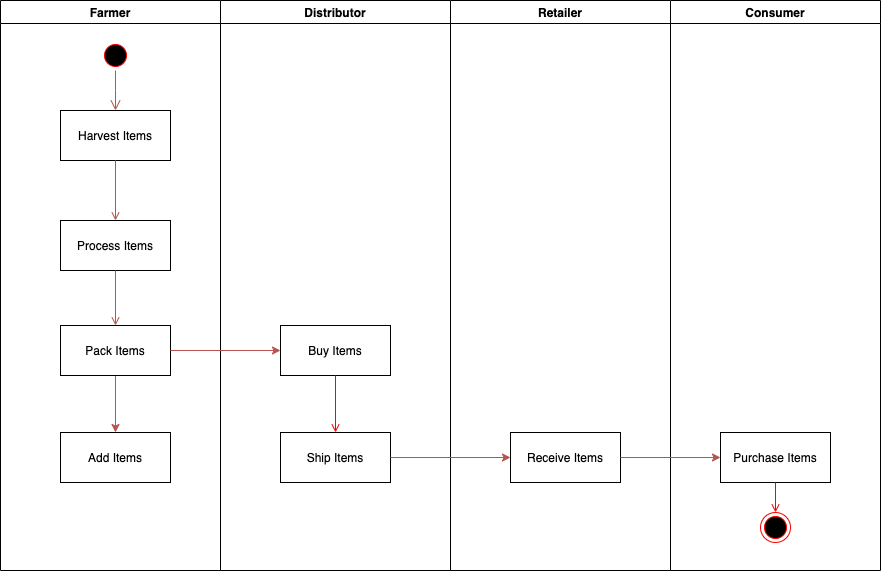

The diagram above was exported from draw.io. Its source (the exported page's mxGraphModel, read from the mxfile embedded in the PNG):
<mxGraphModel dx="1298" dy="740" grid="1" gridSize="10" guides="1" tooltips="1" connect="1" arrows="1" fold="1" page="1" pageScale="1" pageWidth="1169" pageHeight="826" background="none" math="0" shadow="0">
  <root>
    <mxCell id="0" />
    <mxCell id="1" parent="0" />
    <mxCell id="3" value="Distributor" style="swimlane;whiteSpace=wrap" parent="1" vertex="1">
      <mxGeometry x="410" y="128" width="230" height="570" as="geometry" />
    </mxCell>
    <mxCell id="18" value="Ship Items" style="" parent="3" vertex="1">
      <mxGeometry x="60" y="432" width="110" height="50" as="geometry" />
    </mxCell>
    <mxCell id="16" value="Buy Items" style="" parent="3" vertex="1">
      <mxGeometry x="60" y="325" width="110" height="50" as="geometry" />
    </mxCell>
    <mxCell id="19" value="" style="endArrow=open;strokeColor=#FF0000;endFill=1;rounded=0" parent="3" source="16" target="18" edge="1">
      <mxGeometry relative="1" as="geometry" />
    </mxCell>
    <mxCell id="4" value="Retailer" style="swimlane;whiteSpace=wrap" parent="1" vertex="1">
      <mxGeometry x="640" y="128" width="220" height="570" as="geometry" />
    </mxCell>
    <mxCell id="33" value="Receive Items" style="" parent="4" vertex="1">
      <mxGeometry x="60" y="432" width="110" height="50" as="geometry" />
    </mxCell>
    <mxCell id="t9Wk_keBg_3DRA3kNRlF-41" value="Consumer" style="swimlane;whiteSpace=wrap" vertex="1" parent="1">
      <mxGeometry x="860" y="128" width="210" height="570" as="geometry" />
    </mxCell>
    <mxCell id="t9Wk_keBg_3DRA3kNRlF-42" value="Purchase Items" style="" vertex="1" parent="t9Wk_keBg_3DRA3kNRlF-41">
      <mxGeometry x="50" y="432" width="110" height="50" as="geometry" />
    </mxCell>
    <mxCell id="t9Wk_keBg_3DRA3kNRlF-45" value="" style="ellipse;shape=endState;fillColor=#000000;strokeColor=#ff0000" vertex="1" parent="t9Wk_keBg_3DRA3kNRlF-41">
      <mxGeometry x="90" y="512" width="30" height="30" as="geometry" />
    </mxCell>
    <mxCell id="t9Wk_keBg_3DRA3kNRlF-46" value="" style="endArrow=open;strokeColor=#FF0000;endFill=1;rounded=0" edge="1" parent="t9Wk_keBg_3DRA3kNRlF-41" source="t9Wk_keBg_3DRA3kNRlF-42" target="t9Wk_keBg_3DRA3kNRlF-45">
      <mxGeometry relative="1" as="geometry" />
    </mxCell>
    <mxCell id="2" value="Farmer" style="swimlane;whiteSpace=wrap" parent="1" vertex="1">
      <mxGeometry x="190" y="128" width="220" height="570" as="geometry" />
    </mxCell>
    <mxCell id="5" value="" style="ellipse;shape=startState;fillColor=#000000;strokeColor=#ff0000;" parent="2" vertex="1">
      <mxGeometry x="100" y="40" width="30" height="30" as="geometry" />
    </mxCell>
    <mxCell id="6" value="" style="edgeStyle=elbowEdgeStyle;elbow=horizontal;verticalAlign=bottom;endArrow=open;endSize=8;strokeColor=#B85450;endFill=1;rounded=0;fillColor=#f8cecc;" parent="2" source="5" target="7" edge="1">
      <mxGeometry x="100" y="40" as="geometry">
        <mxPoint x="115" y="110" as="targetPoint" />
      </mxGeometry>
    </mxCell>
    <mxCell id="7" value="Harvest Items" style="" parent="2" vertex="1">
      <mxGeometry x="60" y="110" width="110" height="50" as="geometry" />
    </mxCell>
    <mxCell id="8" value="Process Items" style="" parent="2" vertex="1">
      <mxGeometry x="60" y="220" width="110" height="50" as="geometry" />
    </mxCell>
    <mxCell id="9" value="" style="endArrow=open;strokeColor=#B85450;endFill=1;rounded=0;fillColor=#f8cecc;" parent="2" source="7" target="8" edge="1">
      <mxGeometry relative="1" as="geometry" />
    </mxCell>
    <mxCell id="t9Wk_keBg_3DRA3kNRlF-50" value="" style="edgeStyle=orthogonalEdgeStyle;rounded=0;orthogonalLoop=1;jettySize=auto;html=1;fillColor=#f8cecc;strokeColor=#B85450;" edge="1" parent="2" source="10" target="t9Wk_keBg_3DRA3kNRlF-49">
      <mxGeometry relative="1" as="geometry" />
    </mxCell>
    <mxCell id="10" value="Pack Items" style="" parent="2" vertex="1">
      <mxGeometry x="60" y="325" width="110" height="50" as="geometry" />
    </mxCell>
    <mxCell id="11" value="" style="endArrow=open;strokeColor=#B85450;endFill=1;rounded=0;fillColor=#f8cecc;" parent="2" source="8" target="10" edge="1">
      <mxGeometry relative="1" as="geometry" />
    </mxCell>
    <mxCell id="t9Wk_keBg_3DRA3kNRlF-49" value="Add Items" style="" vertex="1" parent="2">
      <mxGeometry x="60" y="432" width="110" height="50" as="geometry" />
    </mxCell>
    <mxCell id="t9Wk_keBg_3DRA3kNRlF-51" value="" style="edgeStyle=orthogonalEdgeStyle;rounded=0;orthogonalLoop=1;jettySize=auto;html=1;strokeColor=#B85450;" edge="1" parent="1" source="10" target="16">
      <mxGeometry relative="1" as="geometry" />
    </mxCell>
    <mxCell id="t9Wk_keBg_3DRA3kNRlF-52" value="" style="edgeStyle=orthogonalEdgeStyle;rounded=0;orthogonalLoop=1;jettySize=auto;html=1;strokeColor=#B85450;" edge="1" parent="1" source="18" target="33">
      <mxGeometry relative="1" as="geometry" />
    </mxCell>
    <mxCell id="t9Wk_keBg_3DRA3kNRlF-53" value="" style="edgeStyle=orthogonalEdgeStyle;rounded=0;orthogonalLoop=1;jettySize=auto;html=1;strokeColor=#B85450;" edge="1" parent="1" source="33" target="t9Wk_keBg_3DRA3kNRlF-42">
      <mxGeometry relative="1" as="geometry" />
    </mxCell>
  </root>
</mxGraphModel>